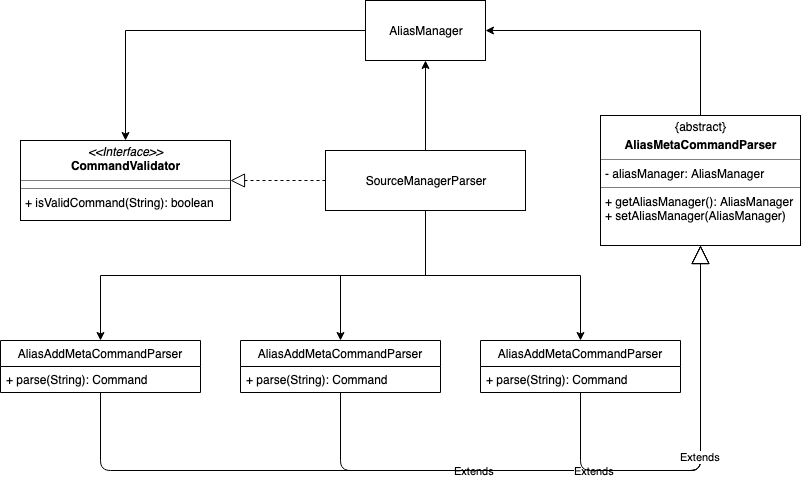

The diagram above was exported from draw.io. Its source (the exported page's mxGraphModel, read from the mxfile embedded in the PNG):
<mxGraphModel dx="918" dy="608" grid="1" gridSize="10" guides="1" tooltips="1" connect="1" arrows="1" fold="1" page="1" pageScale="1" pageWidth="850" pageHeight="1100" math="0" shadow="0">
  <root>
    <mxCell id="0" />
    <mxCell id="1" parent="0" />
    <mxCell id="ipQnLBq6PcGBeOL6S8NZ-3" style="edgeStyle=orthogonalEdgeStyle;rounded=0;orthogonalLoop=1;jettySize=auto;html=1;" parent="1" source="ipQnLBq6PcGBeOL6S8NZ-1" target="ipQnLBq6PcGBeOL6S8NZ-4" edge="1">
      <mxGeometry relative="1" as="geometry">
        <mxPoint x="425" y="400" as="targetPoint" />
      </mxGeometry>
    </mxCell>
    <mxCell id="ipQnLBq6PcGBeOL6S8NZ-30" style="edgeStyle=orthogonalEdgeStyle;rounded=0;orthogonalLoop=1;jettySize=auto;html=1;exitX=0.5;exitY=1;exitDx=0;exitDy=0;entryX=0.5;entryY=0;entryDx=0;entryDy=0;" parent="1" source="ipQnLBq6PcGBeOL6S8NZ-1" target="ipQnLBq6PcGBeOL6S8NZ-25" edge="1">
      <mxGeometry relative="1" as="geometry" />
    </mxCell>
    <mxCell id="ipQnLBq6PcGBeOL6S8NZ-31" style="edgeStyle=orthogonalEdgeStyle;rounded=0;orthogonalLoop=1;jettySize=auto;html=1;exitX=0.5;exitY=1;exitDx=0;exitDy=0;entryX=0.5;entryY=0;entryDx=0;entryDy=0;" parent="1" source="ipQnLBq6PcGBeOL6S8NZ-1" target="ipQnLBq6PcGBeOL6S8NZ-21" edge="1">
      <mxGeometry relative="1" as="geometry" />
    </mxCell>
    <mxCell id="ipQnLBq6PcGBeOL6S8NZ-32" style="edgeStyle=orthogonalEdgeStyle;rounded=0;orthogonalLoop=1;jettySize=auto;html=1;entryX=0.5;entryY=0;entryDx=0;entryDy=0;" parent="1" source="ipQnLBq6PcGBeOL6S8NZ-1" target="ipQnLBq6PcGBeOL6S8NZ-27" edge="1">
      <mxGeometry relative="1" as="geometry" />
    </mxCell>
    <mxCell id="ipQnLBq6PcGBeOL6S8NZ-1" value="SourceManagerParser" style="rounded=0;whiteSpace=wrap;html=1;" parent="1" vertex="1">
      <mxGeometry x="325" y="520" width="200" height="60" as="geometry" />
    </mxCell>
    <mxCell id="ipQnLBq6PcGBeOL6S8NZ-8" style="edgeStyle=orthogonalEdgeStyle;rounded=0;orthogonalLoop=1;jettySize=auto;html=1;entryX=0.5;entryY=0;entryDx=0;entryDy=0;" parent="1" source="ipQnLBq6PcGBeOL6S8NZ-4" target="ipQnLBq6PcGBeOL6S8NZ-10" edge="1">
      <mxGeometry relative="1" as="geometry">
        <mxPoint x="155" y="525" as="targetPoint" />
      </mxGeometry>
    </mxCell>
    <mxCell id="ipQnLBq6PcGBeOL6S8NZ-4" value="AliasManager" style="rounded=0;whiteSpace=wrap;html=1;" parent="1" vertex="1">
      <mxGeometry x="365" y="370" width="120" height="60" as="geometry" />
    </mxCell>
    <mxCell id="ipQnLBq6PcGBeOL6S8NZ-7" value="" style="endArrow=block;dashed=1;endFill=0;endSize=12;html=1;entryX=1;entryY=0.5;entryDx=0;entryDy=0;exitX=0;exitY=0.5;exitDx=0;exitDy=0;" parent="1" source="ipQnLBq6PcGBeOL6S8NZ-1" target="ipQnLBq6PcGBeOL6S8NZ-10" edge="1">
      <mxGeometry width="160" relative="1" as="geometry">
        <mxPoint x="80" y="710" as="sourcePoint" />
        <mxPoint x="230" y="550" as="targetPoint" />
      </mxGeometry>
    </mxCell>
    <mxCell id="ipQnLBq6PcGBeOL6S8NZ-10" value="&lt;p style=&quot;margin: 0px ; margin-top: 4px ; text-align: center&quot;&gt;&lt;i&gt;&amp;lt;&amp;lt;Interface&amp;gt;&amp;gt;&lt;/i&gt;&lt;br&gt;&lt;b&gt;CommandValidator&lt;/b&gt;&lt;/p&gt;&lt;hr size=&quot;1&quot;&gt;&lt;hr size=&quot;1&quot;&gt;&lt;p style=&quot;margin: 0px ; margin-left: 4px&quot;&gt;+ isValidCommand(String): boolean&lt;br&gt;&lt;/p&gt;" style="verticalAlign=top;align=left;overflow=fill;fontSize=12;fontFamily=Helvetica;html=1;" parent="1" vertex="1">
      <mxGeometry x="20" y="510" width="210" height="80" as="geometry" />
    </mxCell>
    <mxCell id="ipQnLBq6PcGBeOL6S8NZ-13" style="edgeStyle=orthogonalEdgeStyle;rounded=0;orthogonalLoop=1;jettySize=auto;html=1;exitX=0.5;exitY=1;exitDx=0;exitDy=0;" parent="1" source="ipQnLBq6PcGBeOL6S8NZ-10" target="ipQnLBq6PcGBeOL6S8NZ-10" edge="1">
      <mxGeometry relative="1" as="geometry" />
    </mxCell>
    <mxCell id="ipQnLBq6PcGBeOL6S8NZ-38" style="edgeStyle=orthogonalEdgeStyle;rounded=0;orthogonalLoop=1;jettySize=auto;html=1;entryX=1;entryY=0.5;entryDx=0;entryDy=0;" parent="1" source="ipQnLBq6PcGBeOL6S8NZ-20" target="ipQnLBq6PcGBeOL6S8NZ-4" edge="1">
      <mxGeometry relative="1" as="geometry">
        <Array as="points">
          <mxPoint x="700" y="400" />
        </Array>
      </mxGeometry>
    </mxCell>
    <mxCell id="ipQnLBq6PcGBeOL6S8NZ-20" value="&lt;p style=&quot;margin: 0px ; margin-top: 4px ; text-align: center&quot;&gt;{abstract}&lt;br&gt;&lt;b&gt;&lt;/b&gt;&lt;/p&gt;&lt;p style=&quot;margin: 0px ; margin-top: 4px ; text-align: center&quot;&gt;&lt;b&gt;AliasMetaCommandParser&lt;/b&gt;&lt;/p&gt;&lt;hr size=&quot;1&quot;&gt;&lt;p style=&quot;margin: 0px ; margin-left: 4px&quot;&gt;- aliasManager: AliasManager&lt;br&gt;&lt;/p&gt;&lt;hr size=&quot;1&quot;&gt;&lt;p style=&quot;margin: 0px ; margin-left: 4px&quot;&gt;+ getAliasManager(): AliasManager&lt;/p&gt;&lt;p style=&quot;margin: 0px ; margin-left: 4px&quot;&gt;+ setAliasManager(AliasManager)&lt;br&gt;&lt;/p&gt;" style="verticalAlign=top;align=left;overflow=fill;fontSize=12;fontFamily=Helvetica;html=1;" parent="1" vertex="1">
      <mxGeometry x="600" y="485" width="200" height="130" as="geometry" />
    </mxCell>
    <mxCell id="ipQnLBq6PcGBeOL6S8NZ-21" value="AliasAddMetaCommandParser" style="swimlane;fontStyle=0;childLayout=stackLayout;horizontal=1;startSize=26;fillColor=none;horizontalStack=0;resizeParent=1;resizeParentMax=0;resizeLast=0;collapsible=1;marginBottom=0;" parent="1" vertex="1">
      <mxGeometry y="710" width="200" height="52" as="geometry" />
    </mxCell>
    <mxCell id="ipQnLBq6PcGBeOL6S8NZ-22" value="+ parse(String): Command" style="text;strokeColor=none;fillColor=none;align=left;verticalAlign=top;spacingLeft=4;spacingRight=4;overflow=hidden;rotatable=0;points=[[0,0.5],[1,0.5]];portConstraint=eastwest;" parent="ipQnLBq6PcGBeOL6S8NZ-21" vertex="1">
      <mxGeometry y="26" width="200" height="26" as="geometry" />
    </mxCell>
    <mxCell id="ipQnLBq6PcGBeOL6S8NZ-25" value="AliasAddMetaCommandParser" style="swimlane;fontStyle=0;childLayout=stackLayout;horizontal=1;startSize=26;fillColor=none;horizontalStack=0;resizeParent=1;resizeParentMax=0;resizeLast=0;collapsible=1;marginBottom=0;" parent="1" vertex="1">
      <mxGeometry x="240" y="710" width="200" height="52" as="geometry" />
    </mxCell>
    <mxCell id="ipQnLBq6PcGBeOL6S8NZ-26" value="+ parse(String): Command" style="text;strokeColor=none;fillColor=none;align=left;verticalAlign=top;spacingLeft=4;spacingRight=4;overflow=hidden;rotatable=0;points=[[0,0.5],[1,0.5]];portConstraint=eastwest;" parent="ipQnLBq6PcGBeOL6S8NZ-25" vertex="1">
      <mxGeometry y="26" width="200" height="26" as="geometry" />
    </mxCell>
    <mxCell id="ipQnLBq6PcGBeOL6S8NZ-27" value="AliasAddMetaCommandParser" style="swimlane;fontStyle=0;childLayout=stackLayout;horizontal=1;startSize=26;fillColor=none;horizontalStack=0;resizeParent=1;resizeParentMax=0;resizeLast=0;collapsible=1;marginBottom=0;" parent="1" vertex="1">
      <mxGeometry x="480" y="710" width="200" height="52" as="geometry" />
    </mxCell>
    <mxCell id="ipQnLBq6PcGBeOL6S8NZ-28" value="+ parse(String): Command" style="text;strokeColor=none;fillColor=none;align=left;verticalAlign=top;spacingLeft=4;spacingRight=4;overflow=hidden;rotatable=0;points=[[0,0.5],[1,0.5]];portConstraint=eastwest;" parent="ipQnLBq6PcGBeOL6S8NZ-27" vertex="1">
      <mxGeometry y="26" width="200" height="26" as="geometry" />
    </mxCell>
    <mxCell id="ipQnLBq6PcGBeOL6S8NZ-34" value="Extends" style="endArrow=block;endSize=16;endFill=0;html=1;entryX=0.5;entryY=1;entryDx=0;entryDy=0;exitX=0.5;exitY=1;exitDx=0;exitDy=0;" parent="1" source="ipQnLBq6PcGBeOL6S8NZ-21" target="ipQnLBq6PcGBeOL6S8NZ-20" edge="1">
      <mxGeometry width="160" relative="1" as="geometry">
        <mxPoint x="50" y="840" as="sourcePoint" />
        <mxPoint x="170" y="790" as="targetPoint" />
        <Array as="points">
          <mxPoint x="100" y="840" />
          <mxPoint x="700" y="840" />
        </Array>
      </mxGeometry>
    </mxCell>
    <mxCell id="ipQnLBq6PcGBeOL6S8NZ-35" value="Extends" style="endArrow=block;endSize=16;endFill=0;html=1;entryX=0.5;entryY=1;entryDx=0;entryDy=0;exitX=0.5;exitY=1;exitDx=0;exitDy=0;" parent="1" source="ipQnLBq6PcGBeOL6S8NZ-25" target="ipQnLBq6PcGBeOL6S8NZ-20" edge="1">
      <mxGeometry width="160" relative="1" as="geometry">
        <mxPoint x="342" y="820" as="sourcePoint" />
        <mxPoint x="710" y="625" as="targetPoint" />
        <Array as="points">
          <mxPoint x="340" y="840" />
          <mxPoint x="700" y="840" />
        </Array>
      </mxGeometry>
    </mxCell>
    <mxCell id="ipQnLBq6PcGBeOL6S8NZ-37" value="Extends" style="endArrow=block;endSize=16;endFill=0;html=1;entryX=0.5;entryY=1;entryDx=0;entryDy=0;exitX=0.5;exitY=1;exitDx=0;exitDy=0;" parent="1" source="ipQnLBq6PcGBeOL6S8NZ-27" target="ipQnLBq6PcGBeOL6S8NZ-20" edge="1">
      <mxGeometry width="160" relative="1" as="geometry">
        <mxPoint x="620" y="810" as="sourcePoint" />
        <mxPoint x="780" y="690" as="targetPoint" />
        <Array as="points">
          <mxPoint x="580" y="840" />
          <mxPoint x="700" y="840" />
        </Array>
      </mxGeometry>
    </mxCell>
  </root>
</mxGraphModel>